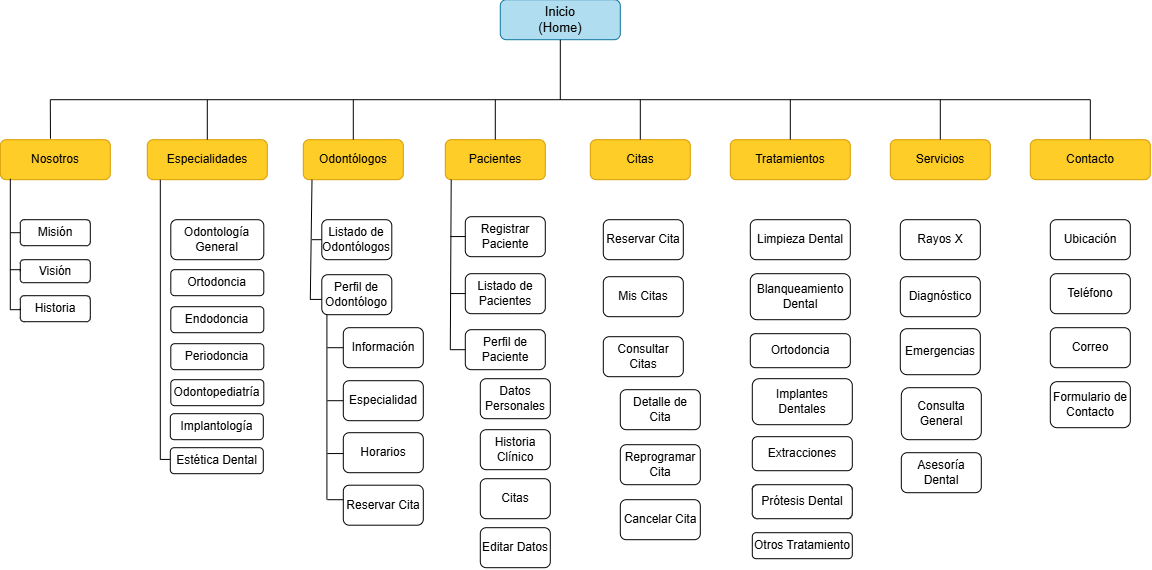

The diagram above was exported from draw.io. Its source (the exported page's mxGraphModel, read from the mxfile embedded in the PNG):
<mxGraphModel dx="393" dy="206" grid="1" gridSize="10" guides="1" tooltips="1" connect="1" arrows="1" fold="1" page="1" pageScale="1" pageWidth="1169" pageHeight="827" math="0" shadow="0">
  <root>
    <mxCell id="0" />
    <mxCell id="1" parent="0" />
    <mxCell id="Sm-HWXs8RaqSGfvUdAFr-2" parent="1" style="rounded=1;whiteSpace=wrap;html=1;fillColor=light-dark(#B1DDF0,#28A2FF);strokeColor=light-dark(#10739e, #053e57);fontSize=13;fontColor=light-dark(#000000,#000000);" value="Inicio&lt;br&gt;(Home)" vertex="1">
      <mxGeometry height="40" width="120" x="510" y="20" as="geometry" />
    </mxCell>
    <mxCell id="Sm-HWXs8RaqSGfvUdAFr-3" edge="1" parent="1" style="endArrow=none;html=1;rounded=0;entryX=0.5;entryY=1;entryDx=0;entryDy=0;" target="Sm-HWXs8RaqSGfvUdAFr-2" value="">
      <mxGeometry height="50" relative="1" width="50" as="geometry">
        <mxPoint x="570" y="120" as="sourcePoint" />
        <mxPoint x="560" y="160" as="targetPoint" />
      </mxGeometry>
    </mxCell>
    <mxCell id="Sm-HWXs8RaqSGfvUdAFr-4" edge="1" parent="1" style="endArrow=none;html=1;rounded=0;strokeColor=light-dark(#000000,#FFFFFF);" value="">
      <mxGeometry height="50" relative="1" width="50" as="geometry">
        <mxPoint x="60" y="120" as="sourcePoint" />
        <mxPoint x="1100" y="120" as="targetPoint" />
      </mxGeometry>
    </mxCell>
    <mxCell id="Sm-HWXs8RaqSGfvUdAFr-5" parent="1" style="rounded=1;whiteSpace=wrap;html=1;fillColor=light-dark(#FFCD28,#33FFFF);gradientColor=none;strokeColor=light-dark(#d79b00, #95d4f3);fontColor=light-dark(#000000,#000000);" value="Nosotros" vertex="1">
      <mxGeometry height="40" width="110" x="10" y="160" as="geometry" />
    </mxCell>
    <mxCell id="Sm-HWXs8RaqSGfvUdAFr-6" parent="1" style="rounded=1;whiteSpace=wrap;html=1;fillColor=light-dark(#FFCD28,#33FFFF);gradientColor=none;strokeColor=light-dark(#d79b00, #95d4f3);fontColor=light-dark(#000000,#000000);" value="Especialidades" vertex="1">
      <mxGeometry height="40" width="120" x="157" y="160" as="geometry" />
    </mxCell>
    <mxCell id="Sm-HWXs8RaqSGfvUdAFr-7" parent="1" style="rounded=1;whiteSpace=wrap;html=1;fillColor=light-dark(#FFCD28,#33FFFF);gradientColor=none;strokeColor=light-dark(#d79b00, #95d4f3);fontColor=light-dark(#000000,#000000);" value="Odontólogos" vertex="1">
      <mxGeometry height="40" width="100" x="313" y="160" as="geometry" />
    </mxCell>
    <mxCell id="Sm-HWXs8RaqSGfvUdAFr-8" parent="1" style="rounded=1;whiteSpace=wrap;html=1;fillColor=light-dark(#FFCD28,#33FFFF);gradientColor=none;strokeColor=light-dark(#d79b00, #95d4f3);fontColor=light-dark(#000000,#000000);" value="Pacientes" vertex="1">
      <mxGeometry height="40" width="100" x="455" y="160" as="geometry" />
    </mxCell>
    <mxCell id="Sm-HWXs8RaqSGfvUdAFr-9" parent="1" style="rounded=1;whiteSpace=wrap;html=1;fillColor=light-dark(#FFCD28,#33FFFF);gradientColor=none;strokeColor=light-dark(#d79b00, #95d4f3);fontColor=light-dark(#000000,#000000);" value="Citas" vertex="1">
      <mxGeometry height="40" width="100" x="600" y="160" as="geometry" />
    </mxCell>
    <mxCell id="Sm-HWXs8RaqSGfvUdAFr-10" parent="1" style="rounded=1;whiteSpace=wrap;html=1;fillColor=light-dark(#FFCD28,#33FFFF);gradientColor=none;strokeColor=light-dark(#d79b00, #95d4f3);fontColor=light-dark(#000000,#000000);" value="Tratamientos" vertex="1">
      <mxGeometry height="40" width="120" x="740" y="160" as="geometry" />
    </mxCell>
    <mxCell id="Sm-HWXs8RaqSGfvUdAFr-11" parent="1" style="rounded=1;whiteSpace=wrap;html=1;fillColor=light-dark(#FFCD28,#33FFFF);gradientColor=none;strokeColor=light-dark(#d79b00, #95d4f3);fontColor=light-dark(#000000,#000000);" value="Servicios" vertex="1">
      <mxGeometry height="40" width="100" x="900" y="160" as="geometry" />
    </mxCell>
    <mxCell id="Sm-HWXs8RaqSGfvUdAFr-12" parent="1" style="rounded=1;whiteSpace=wrap;html=1;fillColor=light-dark(#FFCD28,#33FFFF);gradientColor=none;strokeColor=light-dark(#d79b00, #95d4f3);fontColor=light-dark(#000000,#000000);" value="Contacto" vertex="1">
      <mxGeometry height="40" width="120" x="1040" y="160" as="geometry" />
    </mxCell>
    <mxCell id="Sm-HWXs8RaqSGfvUdAFr-13" edge="1" parent="1" source="Sm-HWXs8RaqSGfvUdAFr-5" style="endArrow=none;html=1;rounded=0;exitX=0.456;exitY=-0.024;exitDx=0;exitDy=0;exitPerimeter=0;" value="">
      <mxGeometry height="50" relative="1" width="50" as="geometry">
        <mxPoint x="460" y="210" as="sourcePoint" />
        <mxPoint x="60" y="120" as="targetPoint" />
      </mxGeometry>
    </mxCell>
    <mxCell id="H78np31RL9CAWRICT4WD-1" edge="1" parent="1" source="Sm-HWXs8RaqSGfvUdAFr-12" style="endArrow=none;html=1;rounded=0;exitX=0.5;exitY=0;exitDx=0;exitDy=0;" value="">
      <mxGeometry height="50" relative="1" width="50" as="geometry">
        <mxPoint x="460" y="210" as="sourcePoint" />
        <mxPoint x="1100" y="120" as="targetPoint" />
      </mxGeometry>
    </mxCell>
    <mxCell id="H78np31RL9CAWRICT4WD-2" edge="1" parent="1" source="Sm-HWXs8RaqSGfvUdAFr-6" style="endArrow=none;html=1;rounded=0;exitX=0.5;exitY=0;exitDx=0;exitDy=0;" value="">
      <mxGeometry height="50" relative="1" width="50" as="geometry">
        <mxPoint x="460" y="210" as="sourcePoint" />
        <mxPoint x="217" y="120" as="targetPoint" />
      </mxGeometry>
    </mxCell>
    <mxCell id="H78np31RL9CAWRICT4WD-3" edge="1" parent="1" source="Sm-HWXs8RaqSGfvUdAFr-7" style="endArrow=none;html=1;rounded=0;exitX=0.5;exitY=0;exitDx=0;exitDy=0;" value="">
      <mxGeometry height="50" relative="1" width="50" as="geometry">
        <mxPoint x="360" y="150" as="sourcePoint" />
        <mxPoint x="363" y="120" as="targetPoint" />
      </mxGeometry>
    </mxCell>
    <mxCell id="H78np31RL9CAWRICT4WD-4" edge="1" parent="1" source="Sm-HWXs8RaqSGfvUdAFr-8" style="endArrow=none;html=1;rounded=0;exitX=0.5;exitY=0;exitDx=0;exitDy=0;" value="">
      <mxGeometry height="50" relative="1" width="50" as="geometry">
        <mxPoint x="460" y="210" as="sourcePoint" />
        <mxPoint x="505" y="120" as="targetPoint" />
      </mxGeometry>
    </mxCell>
    <mxCell id="H78np31RL9CAWRICT4WD-5" edge="1" parent="1" source="Sm-HWXs8RaqSGfvUdAFr-9" style="endArrow=none;html=1;rounded=0;exitX=0.5;exitY=0;exitDx=0;exitDy=0;" value="">
      <mxGeometry height="50" relative="1" width="50" as="geometry">
        <mxPoint x="460" y="210" as="sourcePoint" />
        <mxPoint x="650" y="120" as="targetPoint" />
      </mxGeometry>
    </mxCell>
    <mxCell id="H78np31RL9CAWRICT4WD-6" edge="1" parent="1" source="Sm-HWXs8RaqSGfvUdAFr-10" style="endArrow=none;html=1;rounded=0;" value="">
      <mxGeometry height="50" relative="1" width="50" as="geometry">
        <mxPoint x="460" y="210" as="sourcePoint" />
        <mxPoint x="800" y="120" as="targetPoint" />
      </mxGeometry>
    </mxCell>
    <mxCell id="H78np31RL9CAWRICT4WD-7" edge="1" parent="1" source="Sm-HWXs8RaqSGfvUdAFr-11" style="endArrow=none;html=1;rounded=0;" value="">
      <mxGeometry height="50" relative="1" width="50" as="geometry">
        <mxPoint x="460" y="210" as="sourcePoint" />
        <mxPoint x="950" y="120" as="targetPoint" />
      </mxGeometry>
    </mxCell>
    <mxCell id="H78np31RL9CAWRICT4WD-12" parent="1" style="rounded=1;whiteSpace=wrap;html=1;" value="Misión" vertex="1">
      <mxGeometry height="26" width="70" x="30" y="240" as="geometry" />
    </mxCell>
    <mxCell id="H78np31RL9CAWRICT4WD-13" parent="1" style="rounded=1;whiteSpace=wrap;html=1;" value="Visión" vertex="1">
      <mxGeometry height="23" width="70" x="30" y="280" as="geometry" />
    </mxCell>
    <mxCell id="H78np31RL9CAWRICT4WD-14" parent="1" style="rounded=1;whiteSpace=wrap;html=1;" value="Historia" vertex="1">
      <mxGeometry height="26" width="70" x="30" y="316" as="geometry" />
    </mxCell>
    <mxCell id="H78np31RL9CAWRICT4WD-15" parent="1" style="rounded=1;whiteSpace=wrap;html=1;" value="Odontología &lt;br&gt;General" vertex="1">
      <mxGeometry height="40" width="93" x="180.5" y="240" as="geometry" />
    </mxCell>
    <mxCell id="H78np31RL9CAWRICT4WD-16" parent="1" style="rounded=1;whiteSpace=wrap;html=1;" value="Ortodoncia" vertex="1">
      <mxGeometry height="26" width="93" x="180.5" y="290" as="geometry" />
    </mxCell>
    <mxCell id="H78np31RL9CAWRICT4WD-17" parent="1" style="rounded=1;whiteSpace=wrap;html=1;" value="Endodoncia" vertex="1">
      <mxGeometry height="26" width="93" x="180.5" y="327" as="geometry" />
    </mxCell>
    <mxCell id="H78np31RL9CAWRICT4WD-18" parent="1" style="rounded=1;whiteSpace=wrap;html=1;" value="Periodoncia" vertex="1">
      <mxGeometry height="26" width="93" x="180.5" y="364" as="geometry" />
    </mxCell>
    <mxCell id="H78np31RL9CAWRICT4WD-19" parent="1" style="rounded=1;whiteSpace=wrap;html=1;" value="Odontopediatría" vertex="1">
      <mxGeometry height="26" width="93" x="180.5" y="400" as="geometry" />
    </mxCell>
    <mxCell id="H78np31RL9CAWRICT4WD-20" parent="1" style="rounded=1;whiteSpace=wrap;html=1;" value="Implantología" vertex="1">
      <mxGeometry height="26" width="93" x="180" y="434" as="geometry" />
    </mxCell>
    <mxCell id="H78np31RL9CAWRICT4WD-21" parent="1" style="rounded=1;whiteSpace=wrap;html=1;" value="Estética Dental" vertex="1">
      <mxGeometry height="26" width="93" x="180" y="468" as="geometry" />
    </mxCell>
    <mxCell id="H78np31RL9CAWRICT4WD-22" parent="1" style="rounded=1;whiteSpace=wrap;html=1;" value="Listado de&lt;br&gt;Odontólogos" vertex="1">
      <mxGeometry height="40" width="70" x="331.5" y="240" as="geometry" />
    </mxCell>
    <mxCell id="H78np31RL9CAWRICT4WD-23" parent="1" style="rounded=1;whiteSpace=wrap;html=1;" value="Perfil de Odontólogo" vertex="1">
      <mxGeometry height="40" width="70" x="331.5" y="295" as="geometry" />
    </mxCell>
    <mxCell id="H78np31RL9CAWRICT4WD-24" parent="1" style="rounded=1;whiteSpace=wrap;html=1;" value="Información" vertex="1">
      <mxGeometry height="40" width="80" x="353" y="348" as="geometry" />
    </mxCell>
    <mxCell id="H78np31RL9CAWRICT4WD-25" parent="1" style="rounded=1;whiteSpace=wrap;html=1;" value="Especialidad" vertex="1">
      <mxGeometry height="40" width="80" x="353" y="401" as="geometry" />
    </mxCell>
    <mxCell id="H78np31RL9CAWRICT4WD-26" parent="1" style="rounded=1;whiteSpace=wrap;html=1;" value="Horarios" vertex="1">
      <mxGeometry height="40" width="80" x="353" y="453" as="geometry" />
    </mxCell>
    <mxCell id="H78np31RL9CAWRICT4WD-27" parent="1" style="rounded=1;whiteSpace=wrap;html=1;" value="Reservar Cita" vertex="1">
      <mxGeometry height="40" width="80" x="353" y="505.5" as="geometry" />
    </mxCell>
    <mxCell id="H78np31RL9CAWRICT4WD-28" parent="1" style="rounded=1;whiteSpace=wrap;html=1;" value="Registrar Paciente" vertex="1">
      <mxGeometry height="40" width="80" x="475" y="237" as="geometry" />
    </mxCell>
    <mxCell id="H78np31RL9CAWRICT4WD-29" parent="1" style="rounded=1;whiteSpace=wrap;html=1;" value="Listado de Pacientes" vertex="1">
      <mxGeometry height="40" width="80" x="475" y="294" as="geometry" />
    </mxCell>
    <mxCell id="H78np31RL9CAWRICT4WD-30" parent="1" style="rounded=1;whiteSpace=wrap;html=1;" value="Perfil de Paciente" vertex="1">
      <mxGeometry height="40" width="80" x="475" y="350" as="geometry" />
    </mxCell>
    <mxCell id="H78np31RL9CAWRICT4WD-31" parent="1" style="rounded=1;whiteSpace=wrap;html=1;" value="Datos Personales" vertex="1">
      <mxGeometry height="40" width="70" x="490" y="399" as="geometry" />
    </mxCell>
    <mxCell id="H78np31RL9CAWRICT4WD-32" parent="1" style="rounded=1;whiteSpace=wrap;html=1;" value="Historia Clínico" vertex="1">
      <mxGeometry height="40" width="70" x="490" y="450" as="geometry" />
    </mxCell>
    <mxCell id="H78np31RL9CAWRICT4WD-33" parent="1" style="rounded=1;whiteSpace=wrap;html=1;" value="Citas" vertex="1">
      <mxGeometry height="40" width="70" x="490" y="499" as="geometry" />
    </mxCell>
    <mxCell id="H78np31RL9CAWRICT4WD-34" parent="1" style="rounded=1;whiteSpace=wrap;html=1;" value="Editar Datos" vertex="1">
      <mxGeometry height="40" width="70" x="490" y="548" as="geometry" />
    </mxCell>
    <mxCell id="H78np31RL9CAWRICT4WD-35" parent="1" style="rounded=1;whiteSpace=wrap;html=1;" value="Reservar Cita" vertex="1">
      <mxGeometry height="40" width="80" x="613" y="240" as="geometry" />
    </mxCell>
    <mxCell id="H78np31RL9CAWRICT4WD-36" parent="1" style="rounded=1;whiteSpace=wrap;html=1;" value="Mis Citas" vertex="1">
      <mxGeometry height="40" width="80" x="613" y="297" as="geometry" />
    </mxCell>
    <mxCell id="H78np31RL9CAWRICT4WD-37" parent="1" style="rounded=1;whiteSpace=wrap;html=1;" value="Consultar Citas" vertex="1">
      <mxGeometry height="40" width="80" x="613" y="357" as="geometry" />
    </mxCell>
    <mxCell id="H78np31RL9CAWRICT4WD-38" parent="1" style="rounded=1;whiteSpace=wrap;html=1;" value="Detalle de Cita" vertex="1">
      <mxGeometry height="40" width="80" x="630" y="410" as="geometry" />
    </mxCell>
    <mxCell id="H78np31RL9CAWRICT4WD-39" parent="1" style="rounded=1;whiteSpace=wrap;html=1;" value="Reprogramar Cita" vertex="1">
      <mxGeometry height="40" width="80" x="630" y="465" as="geometry" />
    </mxCell>
    <mxCell id="H78np31RL9CAWRICT4WD-40" parent="1" style="rounded=1;whiteSpace=wrap;html=1;" value="Cancelar Cita" vertex="1">
      <mxGeometry height="40" width="80" x="630" y="520" as="geometry" />
    </mxCell>
    <mxCell id="H78np31RL9CAWRICT4WD-42" parent="1" style="rounded=1;whiteSpace=wrap;html=1;" value="Blanqueamiento Dental" vertex="1">
      <mxGeometry height="46" width="100" x="760" y="294" as="geometry" />
    </mxCell>
    <mxCell id="H78np31RL9CAWRICT4WD-43" parent="1" style="rounded=1;whiteSpace=wrap;html=1;" value="Ortodoncia" vertex="1">
      <mxGeometry height="34" width="100" x="760" y="354" as="geometry" />
    </mxCell>
    <mxCell id="H78np31RL9CAWRICT4WD-44" parent="1" style="rounded=1;whiteSpace=wrap;html=1;" value="Implantes Dentales" vertex="1">
      <mxGeometry height="46" width="100" x="762" y="399" as="geometry" />
    </mxCell>
    <mxCell id="l9Lq3-u_e04NftYnMfF4-1" parent="1" style="rounded=1;whiteSpace=wrap;html=1;" value="Extracciones" vertex="1">
      <mxGeometry height="34" width="100" x="762" y="457" as="geometry" />
    </mxCell>
    <mxCell id="l9Lq3-u_e04NftYnMfF4-2" parent="1" style="rounded=1;whiteSpace=wrap;html=1;" value="Prótesis Dental" vertex="1">
      <mxGeometry height="34" width="100" x="762" y="505" as="geometry" />
    </mxCell>
    <mxCell id="l9Lq3-u_e04NftYnMfF4-4" parent="1" style="rounded=1;whiteSpace=wrap;html=1;" value="Otros Tratamiento" vertex="1">
      <mxGeometry height="26" width="100" x="762" y="553" as="geometry" />
    </mxCell>
    <mxCell id="l9Lq3-u_e04NftYnMfF4-5" parent="1" style="rounded=1;whiteSpace=wrap;html=1;" value="Limpieza Dental" vertex="1">
      <mxGeometry height="40" width="100" x="760" y="240" as="geometry" />
    </mxCell>
    <mxCell id="l9Lq3-u_e04NftYnMfF4-6" parent="1" style="rounded=1;whiteSpace=wrap;html=1;" value="Rayos X" vertex="1">
      <mxGeometry height="40" width="80" x="910" y="240" as="geometry" />
    </mxCell>
    <mxCell id="l9Lq3-u_e04NftYnMfF4-7" parent="1" style="rounded=1;whiteSpace=wrap;html=1;" value="Diagnóstico" vertex="1">
      <mxGeometry height="40" width="80" x="910" y="297" as="geometry" />
    </mxCell>
    <mxCell id="l9Lq3-u_e04NftYnMfF4-8" parent="1" style="rounded=1;whiteSpace=wrap;html=1;" value="Emergencias" vertex="1">
      <mxGeometry height="46" width="80" x="910" y="349" as="geometry" />
    </mxCell>
    <mxCell id="l9Lq3-u_e04NftYnMfF4-9" parent="1" style="rounded=1;whiteSpace=wrap;html=1;" value="Consulta General" vertex="1">
      <mxGeometry height="52" width="80" x="911" y="408" as="geometry" />
    </mxCell>
    <mxCell id="l9Lq3-u_e04NftYnMfF4-10" parent="1" style="rounded=1;whiteSpace=wrap;html=1;" value="Asesoría Dental" vertex="1">
      <mxGeometry height="40" width="80" x="911" y="473" as="geometry" />
    </mxCell>
    <mxCell id="l9Lq3-u_e04NftYnMfF4-11" parent="1" style="rounded=1;whiteSpace=wrap;html=1;" value="Ubicación" vertex="1">
      <mxGeometry height="40" width="80" x="1060" y="240" as="geometry" />
    </mxCell>
    <mxCell id="l9Lq3-u_e04NftYnMfF4-12" parent="1" style="rounded=1;whiteSpace=wrap;html=1;" value="Teléfono" vertex="1">
      <mxGeometry height="40" width="80" x="1060" y="294" as="geometry" />
    </mxCell>
    <mxCell id="l9Lq3-u_e04NftYnMfF4-13" parent="1" style="rounded=1;whiteSpace=wrap;html=1;" value="Correo" vertex="1">
      <mxGeometry height="40" width="80" x="1060" y="348" as="geometry" />
    </mxCell>
    <mxCell id="l9Lq3-u_e04NftYnMfF4-14" parent="1" style="rounded=1;whiteSpace=wrap;html=1;" value="Formulario de Contacto" vertex="1">
      <mxGeometry height="46" width="80" x="1060" y="402" as="geometry" />
    </mxCell>
    <mxCell id="l9Lq3-u_e04NftYnMfF4-16" edge="1" parent="1" style="endArrow=none;html=1;rounded=0;curved=0;entryX=0.091;entryY=0.975;entryDx=0;entryDy=0;entryPerimeter=0;" target="Sm-HWXs8RaqSGfvUdAFr-5" value="">
      <mxGeometry height="50" relative="1" width="50" as="geometry">
        <Array as="points" />
        <mxPoint x="20" y="330" as="sourcePoint" />
        <mxPoint x="610" y="350" as="targetPoint" />
      </mxGeometry>
    </mxCell>
    <mxCell id="l9Lq3-u_e04NftYnMfF4-18" edge="1" parent="1" style="endArrow=none;html=1;rounded=0;entryX=0;entryY=0.5;entryDx=0;entryDy=0;" target="H78np31RL9CAWRICT4WD-14" value="">
      <mxGeometry height="50" relative="1" width="50" as="geometry">
        <Array as="points">
          <mxPoint x="30" y="330" />
        </Array>
        <mxPoint x="20" y="330" as="sourcePoint" />
        <mxPoint x="100" y="327" as="targetPoint" />
      </mxGeometry>
    </mxCell>
    <mxCell id="l9Lq3-u_e04NftYnMfF4-20" edge="1" parent="1" source="H78np31RL9CAWRICT4WD-13" style="endArrow=none;html=1;rounded=0;exitX=0;exitY=0.5;exitDx=0;exitDy=0;" value="">
      <mxGeometry height="50" relative="1" width="50" as="geometry">
        <Array as="points">
          <mxPoint x="30" y="290" />
        </Array>
        <mxPoint x="150" y="350" as="sourcePoint" />
        <mxPoint x="20" y="290" as="targetPoint" />
      </mxGeometry>
    </mxCell>
    <mxCell id="l9Lq3-u_e04NftYnMfF4-21" edge="1" parent="1" style="endArrow=none;html=1;rounded=0;entryX=0;entryY=0.5;entryDx=0;entryDy=0;" target="H78np31RL9CAWRICT4WD-12" value="">
      <mxGeometry height="50" relative="1" width="50" as="geometry">
        <Array as="points" />
        <mxPoint x="20" y="253" as="sourcePoint" />
        <mxPoint x="28.81" y="253" as="targetPoint" />
      </mxGeometry>
    </mxCell>
    <mxCell id="l9Lq3-u_e04NftYnMfF4-22" edge="1" parent="1" style="endArrow=none;html=1;rounded=0;" value="">
      <mxGeometry height="50" relative="1" width="50" as="geometry">
        <mxPoint x="170" y="480" as="sourcePoint" />
        <mxPoint x="170" y="200" as="targetPoint" />
      </mxGeometry>
    </mxCell>
    <mxCell id="l9Lq3-u_e04NftYnMfF4-23" edge="1" parent="1" style="endArrow=none;html=1;rounded=0;entryX=-0.004;entryY=0.451;entryDx=0;entryDy=0;entryPerimeter=0;" target="H78np31RL9CAWRICT4WD-21" value="">
      <mxGeometry height="50" relative="1" width="50" as="geometry">
        <Array as="points" />
        <mxPoint x="170" y="479.73" as="sourcePoint" />
        <mxPoint x="120" y="400" as="targetPoint" />
      </mxGeometry>
    </mxCell>
    <mxCell id="l9Lq3-u_e04NftYnMfF4-26" edge="1" parent="1" style="endArrow=none;html=1;rounded=0;entryX=0.067;entryY=1.061;entryDx=0;entryDy=0;entryPerimeter=0;" value="">
      <mxGeometry height="50" relative="1" width="50" as="geometry">
        <mxPoint x="320" y="320" as="sourcePoint" />
        <mxPoint x="321.70000000000005" y="199.99999999999994" as="targetPoint" />
      </mxGeometry>
    </mxCell>
    <mxCell id="l9Lq3-u_e04NftYnMfF4-27" edge="1" parent="1" style="endArrow=none;html=1;rounded=0;entryX=0.002;entryY=0.618;entryDx=0;entryDy=0;entryPerimeter=0;" target="H78np31RL9CAWRICT4WD-23" value="">
      <mxGeometry height="50" relative="1" width="50" as="geometry">
        <Array as="points" />
        <mxPoint x="320" y="319.72" as="sourcePoint" />
        <mxPoint x="330" y="320" as="targetPoint" />
      </mxGeometry>
    </mxCell>
    <mxCell id="l9Lq3-u_e04NftYnMfF4-28" edge="1" parent="1" style="endArrow=none;html=1;rounded=0;" value="">
      <mxGeometry height="50" relative="1" width="50" as="geometry">
        <mxPoint x="321.5" y="259.98" as="sourcePoint" />
        <mxPoint x="331.5" y="259.98" as="targetPoint" />
      </mxGeometry>
    </mxCell>
    <mxCell id="l9Lq3-u_e04NftYnMfF4-29" edge="1" parent="1" style="endArrow=none;html=1;rounded=0;entryX=0.073;entryY=0.992;entryDx=0;entryDy=0;entryPerimeter=0;" target="H78np31RL9CAWRICT4WD-23" value="">
      <mxGeometry height="50" relative="1" width="50" as="geometry">
        <mxPoint x="336.61" y="520" as="sourcePoint" />
        <mxPoint x="440" y="370" as="targetPoint" />
      </mxGeometry>
    </mxCell>
    <mxCell id="l9Lq3-u_e04NftYnMfF4-30" edge="1" parent="1" style="endArrow=none;html=1;rounded=0;entryX=0;entryY=0.363;entryDx=0;entryDy=0;entryPerimeter=0;" target="H78np31RL9CAWRICT4WD-27" value="">
      <mxGeometry height="50" relative="1" width="50" as="geometry">
        <mxPoint x="337" y="520" as="sourcePoint" />
        <mxPoint x="352.99999999999994" y="519.13" as="targetPoint" />
      </mxGeometry>
    </mxCell>
    <mxCell id="l9Lq3-u_e04NftYnMfF4-32" edge="1" parent="1" style="endArrow=none;html=1;rounded=0;entryX=0;entryY=0.363;entryDx=0;entryDy=0;entryPerimeter=0;" value="">
      <mxGeometry height="50" relative="1" width="50" as="geometry">
        <mxPoint x="337" y="473.86" as="sourcePoint" />
        <mxPoint x="353" y="473.86" as="targetPoint" />
      </mxGeometry>
    </mxCell>
    <mxCell id="l9Lq3-u_e04NftYnMfF4-34" edge="1" parent="1" style="endArrow=none;html=1;rounded=0;entryX=0;entryY=0.363;entryDx=0;entryDy=0;entryPerimeter=0;" value="">
      <mxGeometry height="50" relative="1" width="50" as="geometry">
        <mxPoint x="337" y="421" as="sourcePoint" />
        <mxPoint x="353" y="421" as="targetPoint" />
      </mxGeometry>
    </mxCell>
    <mxCell id="l9Lq3-u_e04NftYnMfF4-35" edge="1" parent="1" style="endArrow=none;html=1;rounded=0;entryX=0;entryY=0.363;entryDx=0;entryDy=0;entryPerimeter=0;" value="">
      <mxGeometry height="50" relative="1" width="50" as="geometry">
        <mxPoint x="337" y="368" as="sourcePoint" />
        <mxPoint x="353" y="368" as="targetPoint" />
      </mxGeometry>
    </mxCell>
    <mxCell id="l9Lq3-u_e04NftYnMfF4-36" edge="1" parent="1" style="endArrow=none;html=1;rounded=0;" value="">
      <mxGeometry height="50" relative="1" width="50" as="geometry">
        <mxPoint x="460" y="370" as="sourcePoint" />
        <mxPoint x="460.9" y="200" as="targetPoint" />
      </mxGeometry>
    </mxCell>
    <mxCell id="l9Lq3-u_e04NftYnMfF4-37" edge="1" parent="1" style="endArrow=none;html=1;rounded=0;entryX=0;entryY=0.5;entryDx=0;entryDy=0;" target="H78np31RL9CAWRICT4WD-30" value="">
      <mxGeometry height="50" relative="1" width="50" as="geometry">
        <mxPoint x="460" y="370" as="sourcePoint" />
        <mxPoint x="450" y="390" as="targetPoint" />
      </mxGeometry>
    </mxCell>
    <mxCell id="l9Lq3-u_e04NftYnMfF4-38" edge="1" parent="1" style="endArrow=none;html=1;rounded=0;entryX=0;entryY=0.5;entryDx=0;entryDy=0;" value="">
      <mxGeometry height="50" relative="1" width="50" as="geometry">
        <mxPoint x="460" y="313.86" as="sourcePoint" />
        <mxPoint x="475" y="313.86" as="targetPoint" />
      </mxGeometry>
    </mxCell>
    <mxCell id="l9Lq3-u_e04NftYnMfF4-39" edge="1" parent="1" style="endArrow=none;html=1;rounded=0;entryX=0;entryY=0.5;entryDx=0;entryDy=0;" value="">
      <mxGeometry height="50" relative="1" width="50" as="geometry">
        <mxPoint x="460" y="256.86" as="sourcePoint" />
        <mxPoint x="475" y="256.86" as="targetPoint" />
      </mxGeometry>
    </mxCell>
  </root>
</mxGraphModel>